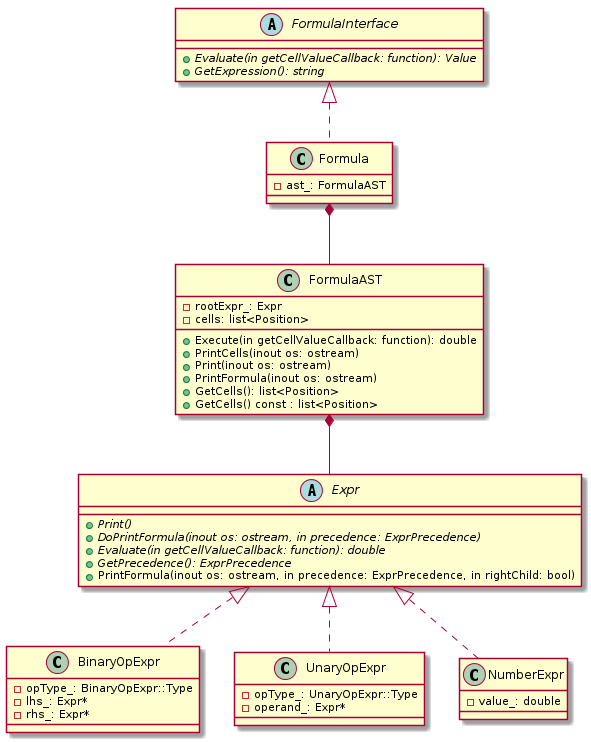

The diagram above was rendered by PlantUML. Its source (embedded in the PNG):
@startuml

abstract class Expr {
    +{abstract} Print()
    +{abstract} DoPrintFormula(inout os: ostream, in precedence: ExprPrecedence)
    +{abstract} Evaluate(in getCellValueCallback: function): double
    +{abstract} GetPrecedence(): ExprPrecedence
    +PrintFormula(inout os: ostream, in precedence: ExprPrecedence, in rightChild: bool)
}

class BinaryOpExpr {
    -opType_: BinaryOpExpr::Type
    -lhs_: Expr*
    -rhs_: Expr*
}

class UnaryOpExpr {
    -opType_: UnaryOpExpr::Type
    -operand_: Expr*
}

class NumberExpr {
    -value_: double
}

class BinaryOpExpr implements Expr
class UnaryOpExpr implements Expr
class NumberExpr implements Expr


class FormulaAST {
    +Execute(in getCellValueCallback: function): double
    +PrintCells(inout os: ostream)
    +Print(inout os: ostream)
    +PrintFormula(inout os: ostream)
    +GetCells(): list<Position>
    +GetCells() const : list<Position>
    -rootExpr_: Expr
    -cells: list<Position>
}

FormulaAST *-r- Expr


abstract class FormulaInterface {
    +{abstract} Evaluate(in getCellValueCallback: function): Value
    +{abstract} GetExpression(): string
}

class Formula {
    -ast_: FormulaAST
}

class Formula implements FormulaInterface
Formula *-r- FormulaAST

@enduml